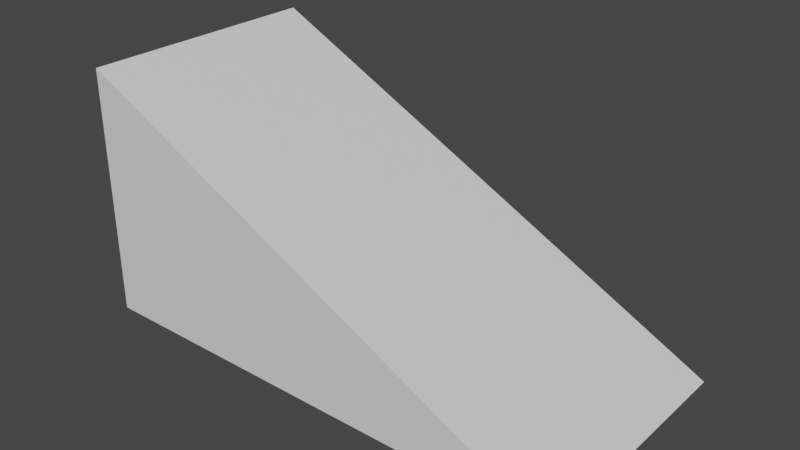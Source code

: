 # Source: 1X2X1SlopedLongBrick.blend  (saved by Blender 2.93.21; exported with 4.5.12 LTS)
import bpy
from mathutils import Matrix  # noqa: F401  (used for matrix-valued properties, if any)

bpy.ops.wm.read_factory_settings(use_empty=True)
scene = bpy.context.scene
scene.name = 'Scene'

# ---- collections
col_collection = bpy.data.collections.new('Collection'); scene.collection.children.link(col_collection)

# ---- materials (node trees are filled in below, after node groups)
mat_material = bpy.data.materials.new('Material')
mat_material.alpha_threshold = 0.0
mat_material.use_transparent_shadow = False
mat_material.line_color = (0.0, 0.0, 0.0, 1.0)

# ---- material node trees
mat_material.use_nodes = True; mat_material.node_tree.nodes.clear()
_N = mat_material.node_tree.nodes; _L = mat_material.node_tree.links
n0 = _N.new('ShaderNodeOutputMaterial'); n0.name = 'Material Output'; n0.location = (300, 300)
n1 = _N.new('ShaderNodeBsdfPrincipled'); n1.name = 'Principled BSDF'; n1.location = (10, 300)
n1.distribution = 'GGX'
n1.subsurface_method = 'BURLEY'
n1.inputs[2].default_value = 0.4
n1.inputs[3].default_value = 1.45
n1.inputs[27].default_value = (0.0, 0.0, 0.0, 1.0)
n1.inputs[28].default_value = 1.0
_L.new(n1.outputs[0], n0.inputs[0])
n0.is_active_output = True

# ---- world
world_world = bpy.data.worlds.new('World'); scene.world = world_world
world_world.use_nodes = True; world_world.node_tree.nodes.clear()
_N = world_world.node_tree.nodes; _L = world_world.node_tree.links
n0 = _N.new('ShaderNodeOutputWorld'); n0.name = 'World Output'; n0.location = (300, 300)
n1 = _N.new('ShaderNodeBackground'); n1.name = 'Background'; n1.location = (10, 300)
n1.inputs[0].default_value = (0.05088, 0.05088, 0.05088, 1.0)
_L.new(n1.outputs[0], n0.inputs[0])
n0.is_active_output = True
world_world.color = (0.05088, 0.05088, 0.05088)
world_world.use_sun_shadow = False
world_world.sun_shadow_jitter_overblur = 0.0

# ---- meshes
me_cube = bpy.data.meshes.new('Cube')
me_cube.from_pydata([(-1.686e-05, 1.0, -0.0001969), (1.0, 1.0, -1.0), (-1.686e-05, -1.0, -0.0001969), (1.0, -1.0, -1.0), (-1.0, 1.0, 1.0), (-1.0, 1.0, -1.0), (-1.0, -1.0, 1.0), (-1.0, -1.0, -1.0)], [], [(0, 4, 6, 2), (3, 2, 6, 7), (7, 6, 4, 5), (5, 1, 3, 7), (1, 0, 2, 3), (5, 4, 0, 1)])
_uv = me_cube.uv_layers.new(name='UVMap')
_uv.uv.foreach_set('vector', [0.625, 0.5, 0.875, 0.5, 0.875, 0.75, 0.625, 0.75, 0.375, 0.75, 0.625, 0.75, 0.625, 1.0, 0.375, 1.0, 0.375, 0.0, 0.625, 0.0, 0.625, 0.25, 0.375, 0.25, 0.125, 0.5, 0.375, 0.5, 0.375, 0.75, 0.125, 0.75, 0.375, 0.5, 0.625, 0.5, 0.625, 0.75, 0.375, 0.75, 0.375, 0.25, 0.625, 0.25, 0.625, 0.5, 0.375, 0.5])
me_cube.materials.append(mat_material)
me_cube.use_remesh_preserve_volume = False
me_cube.use_remesh_preserve_attributes = False
me_cube.use_mirror_vertex_groups = False
me_cube.update()

# ---- objects
ob_cube = bpy.data.objects.new('Cube', me_cube)

# ---- transforms, parenting, visibility, modifiers, constraints
ob_cube.location = (0.0, 0.0, 0.0)
ob_cube.scale = (0.2, 0.1, 0.1)
ob_cube.lock_rotations_4d = False
ob_cube.empty_display_type = 'ARROWS'
ob_cube.lineart.crease_threshold = 0.0

# ---- collection membership
col_collection.objects.link(ob_cube)

# ---- scene / render settings (as saved in the file)
scene.frame_start = 1; scene.frame_end = 250; scene.frame_set(1)
scene.render.engine = 'BLENDER_EEVEE_NEXT'
scene.cycles.use_denoising = False
scene.cycles.samples = 128
scene.cycles.sampling_pattern = 'TABULATED_SOBOL'
scene.cycles.use_adaptive_sampling = False
scene.cycles.use_light_tree = False
scene.view_settings.view_transform = 'Filmic'
bpy.context.view_layer.update()

# ---- added for rendering (the .blend has no active camera and no usable light): camera, sun
cam_auto = bpy.data.cameras.new('AutoCamera')
cam_auto.lens = 50.0
cam_auto.sensor_width = 36.0
cam_auto.clip_end = 1000.0
ob_auto_camera = bpy.data.objects.new('AutoCamera', cam_auto)
scene.collection.objects.link(ob_auto_camera)
ob_auto_camera.location = (0.453266, -0.543919, 0.362613)
ob_auto_camera.rotation_euler = (1.09748, -7.21219e-08, 0.694738)
scene.camera = ob_auto_camera
light_auto_sun = bpy.data.lights.new('AutoSun', 'SUN')
light_auto_sun.energy = 3.0
light_auto_sun.angle = 0.0523599
ob_auto_sun = bpy.data.objects.new('AutoSun', light_auto_sun)
scene.collection.objects.link(ob_auto_sun)
ob_auto_sun.rotation_euler = (0.872665, 0.174533, 0.523599)
bpy.context.view_layer.update()
